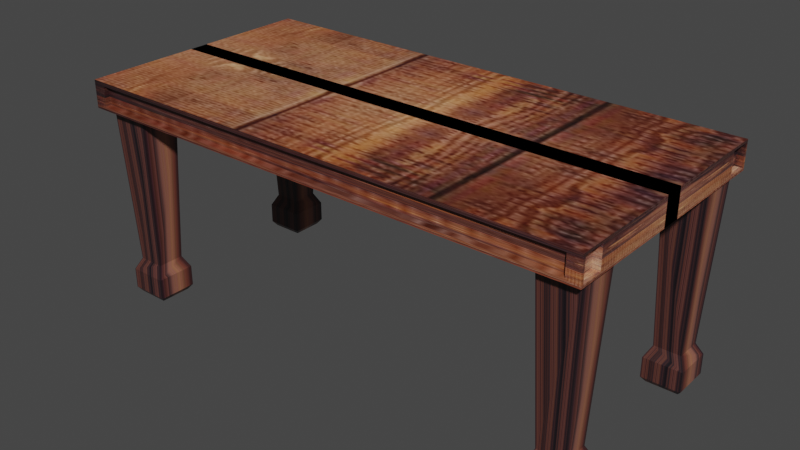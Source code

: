 # Source: table.blend  (saved by Blender 2.83.18; exported with 4.5.12 LTS)
import bpy
from mathutils import Matrix  # noqa: F401  (used for matrix-valued properties, if any)

bpy.ops.wm.read_factory_settings(use_empty=True)
scene = bpy.context.scene
scene.name = 'Scene'

# ---- collections
col_collection = bpy.data.collections.new('Collection'); scene.collection.children.link(col_collection)

# ---- images (referenced by path relative to the original .blend; pixels are not part of the script)
import os
ASSET_DIR = os.environ.get("B2B_ASSET_DIR", "")  # directory of the original .blend (textures are referenced by path, not embedded)
HERE = os.path.dirname(os.path.abspath(__file__))  # packed textures are extracted next to this script under _unpacked/

def load_image(name, relpath, width, height, colorspace="sRGB"):
    """Load a texture the original file referenced (path relative to the .blend, or extracted next to this script)."""
    p = next((c for c in (os.path.join(HERE, relpath), os.path.join(ASSET_DIR, relpath)) if relpath and os.path.exists(c)), "")
    if p:
        img = bpy.data.images.load(p, check_existing=True)
        img.name = name
    else:  # same state as the original file: an image datablock whose file is absent (Cycles renders it pink)
        img = bpy.data.images.new(name, width, height)
        img.source = "FILE"
        img.filepath = "//" + (relpath or name)
    img.colorspace_settings.name = colorspace
    return img
img_wood_jpg = load_image('wood.jpg', '_unpacked/wood.2e89ef82.jpg', 640, 359, 'sRGB')

# ---- materials (node trees are filled in below, after node groups)
mat_table_texture = bpy.data.materials.new('Table Texture')
mat_table_texture.alpha_threshold = 0.0
mat_table_texture.use_transparent_shadow = False
mat_table_texture.line_color = (0.0, 0.0, 0.0, 1.0)

# ---- material node trees
mat_table_texture.use_nodes = True; mat_table_texture.node_tree.nodes.clear()
_N = mat_table_texture.node_tree.nodes; _L = mat_table_texture.node_tree.links
n0 = _N.new('ShaderNodeOutputMaterial'); n0.name = 'Material Output'; n0.location = (300, 300)
n1 = _N.new('ShaderNodeBsdfPrincipled'); n1.name = 'Principled BSDF'; n1.location = (10, 300)
n1.distribution = 'GGX'
n1.subsurface_method = 'BURLEY'
n1.inputs[2].default_value = 0.4
n1.inputs[3].default_value = 1.45
n1.inputs[27].default_value = (0.0, 0.0, 0.0, 1.0)
n1.inputs[28].default_value = 1.0
n2 = _N.new('ShaderNodeTexImage'); n2.name = 'Image Texture'; n2.location = (-280, 260)
n2.image = img_wood_jpg
_L.new(n1.outputs[0], n0.inputs[0])
_L.new(n2.outputs[0], n1.inputs[0])
n0.is_active_output = True

# ---- world
world_world = bpy.data.worlds.new('World'); scene.world = world_world
world_world.use_nodes = True; world_world.node_tree.nodes.clear()
_N = world_world.node_tree.nodes; _L = world_world.node_tree.links
n0 = _N.new('ShaderNodeOutputWorld'); n0.name = 'World Output'; n0.location = (300, 300)
n1 = _N.new('ShaderNodeBackground'); n1.name = 'Background'; n1.location = (10, 300)
n1.inputs[0].default_value = (0.05088, 0.05088, 0.05088, 1.0)
_L.new(n1.outputs[0], n0.inputs[0])
n0.is_active_output = True
world_world.color = (0.05088, 0.05088, 0.05088)
world_world.use_sun_shadow = False
world_world.sun_shadow_jitter_overblur = 0.0

# ---- meshes
me_cube_002 = bpy.data.meshes.new('Cube.002')
me_cube_002.from_pydata([(-0.9345, -0.8644, -12.57), (-0.8309, -0.8644, -12.57), (-0.9345, -0.649, -12.57), (-0.8309, -0.649, -12.57), (-0.9577, -0.6007, -13.43), (-0.9577, -0.9127, -13.43), (-0.8077, -0.9127, -13.43), (-0.8077, -0.6007, -13.43), (-0.9577, -0.6007, -14.93), (-0.9577, -0.9127, -14.93), (-0.8077, -0.9127, -14.93), (-0.8077, -0.6007, -14.93), (-0.9432, -0.631, -15.3), (-0.9432, -0.8824, -15.3), (-0.8222, -0.8824, -15.3), (-0.8222, -0.631, -15.3), (0.8527, -0.8464, -12.75), (0.9563, -0.8464, -12.75), (0.8527, -0.631, -12.75), (0.9563, -0.631, -12.75), (0.8281, -0.5798, -1.042), (0.8281, -0.8976, -1.042), (0.9809, -0.8976, -1.042), (0.9809, -0.5798, -1.042), (0.8295, -0.5827, -13.61), (0.8295, -0.8947, -13.61), (0.9795, -0.8947, -13.61), (0.9795, -0.5827, -13.61), (0.8295, -0.5827, -15.1), (0.8295, -0.8947, -15.1), (0.9795, -0.8947, -15.1), (0.9795, -0.5827, -15.1), (0.8441, -0.613, -15.47), (0.8441, -0.8644, -15.47), (0.965, -0.8644, -15.47), (0.965, -0.613, -15.47), (0.972, -0.9819, -0.8043), (0.972, -0.9819, 0.8043), (0.972, -0.8041, -0.8043), (0.972, -0.8041, 0.8043), (-0.9762, -0.9819, -0.8043), (-0.9762, -0.9819, 0.8043), (-0.9762, -0.8041, -0.8043), (-0.9762, -0.8041, 0.8043), (1.0, 0.08085, 1.0), (1.0, 0.08085, -1.0), (0.9495, -1.0, 0.717), (0.9495, -1.0, -0.717), (-1.0, 0.08085, 1.0), (-1.0, 0.08085, -1.0), (-0.9495, -1.0, 0.717), (-0.9495, -1.0, -0.717), (-1.0, -1.0, -1.0), (-1.0, -1.0, 1.0), (1.0, -1.0, 1.0), (1.0, -1.0, -1.0), (-0.9495, -0.9609, -0.717), (-0.9495, -0.9609, 0.717), (0.9495, -0.9609, 0.717), (0.9495, -0.9609, -0.717), (-1.0, -0.8041, -0.8043), (-1.0, -0.8041, 0.8043), (-1.0, -0.9819, 0.8043), (-1.0, -0.9819, -0.8043), (1.0, -0.8041, -0.8043), (1.0, -0.8041, 0.8043), (1.0, -0.9819, 0.8043), (1.0, -0.9819, -0.8043), (-0.8066, -0.5984, -1.0), (-0.9588, -0.5984, -1.0), (-0.9588, -0.915, -1.0), (-0.8066, -0.915, -1.0), (-0.9345, 0.8644, -12.57), (-0.8309, 0.8644, -12.57), (-0.9345, 0.649, -12.57), (-0.8309, 0.649, -12.57), (-0.9577, 0.6007, -13.43), (-0.9577, 0.9127, -13.43), (-0.8077, 0.9127, -13.43), (-0.8077, 0.6007, -13.43), (-0.9577, 0.6007, -14.93), (-0.9577, 0.9127, -14.93), (-0.8077, 0.9127, -14.93), (-0.8077, 0.6007, -14.93), (-0.9432, 0.631, -15.3), (-0.9432, 0.8824, -15.3), (-0.8222, 0.8824, -15.3), (-0.8222, 0.631, -15.3), (0.8527, 0.8464, -12.75), (0.9563, 0.8464, -12.75), (0.8527, 0.631, -12.75), (0.9563, 0.631, -12.75), (0.8281, 0.5798, -1.042), (0.8281, 0.8976, -1.042), (0.9809, 0.8976, -1.042), (0.9809, 0.5798, -1.042), (0.8295, 0.5827, -13.61), (0.8295, 0.8947, -13.61), (0.9795, 0.8947, -13.61), (0.9795, 0.5827, -13.61), (0.8295, 0.5827, -15.1), (0.8295, 0.8947, -15.1), (0.9795, 0.8947, -15.1), (0.9795, 0.5827, -15.1), (0.8441, 0.613, -15.47), (0.8441, 0.8644, -15.47), (0.965, 0.8644, -15.47), (0.965, 0.613, -15.47), (0.972, 0.9819, -0.8043), (0.972, 0.9819, 0.8043), (0.972, 0.8041, -0.8043), (0.972, 0.8041, 0.8043), (-0.9762, 0.9819, -0.8043), (-0.9762, 0.9819, 0.8043), (-0.9762, 0.8041, -0.8043), (-0.9762, 0.8041, 0.8043), (1.0, -0.08085, 1.0), (1.0, -0.08085, -1.0), (0.9495, 1.0, 0.717), (0.9495, 1.0, -0.717), (-1.0, -0.08085, 1.0), (-1.0, -0.08085, -1.0), (-0.9495, 1.0, 0.717), (-0.9495, 1.0, -0.717), (-1.0, 1.0, -1.0), (-1.0, 1.0, 1.0), (1.0, 1.0, 1.0), (1.0, 1.0, -1.0), (-0.9495, 0.9609, -0.717), (-0.9495, 0.9609, 0.717), (0.9495, 0.9609, 0.717), (0.9495, 0.9609, -0.717), (-1.0, 0.8041, -0.8043), (-1.0, 0.8041, 0.8043), (-1.0, 0.9819, 0.8043), (-1.0, 0.9819, -0.8043), (1.0, 0.8041, -0.8043), (1.0, 0.8041, 0.8043), (1.0, 0.9819, 0.8043), (1.0, 0.9819, -0.8043), (-0.8066, 0.5984, -1.0), (-0.9588, 0.5984, -1.0), (-0.9588, 0.915, -1.0), (-0.8066, 0.915, -1.0)], [], [(3, 1, 6, 7), (1, 3, 68, 71), (2, 0, 70, 69), (3, 2, 69, 68), (0, 1, 71, 70), (4, 7, 11, 8), (0, 2, 4, 5), (2, 3, 7, 4), (1, 0, 5, 6), (11, 10, 14, 15), (6, 5, 9, 10), (7, 6, 10, 11), (5, 4, 8, 9), (13, 12, 15, 14), (9, 8, 12, 13), (8, 11, 15, 12), (10, 9, 13, 14), (19, 17, 26, 27), (21, 22, 23, 20), (17, 19, 23, 22), (18, 16, 21, 20), (19, 18, 20, 23), (16, 17, 22, 21), (24, 27, 31, 28), (16, 18, 24, 25), (18, 19, 27, 24), (17, 16, 25, 26), (31, 30, 34, 35), (26, 25, 29, 30), (27, 26, 30, 31), (25, 24, 28, 29), (33, 32, 35, 34), (29, 28, 32, 33), (28, 31, 35, 32), (30, 29, 33, 34), (36, 38, 39, 37), (38, 64, 65, 39), (38, 36, 67, 64), (42, 40, 41, 43), (40, 63, 62, 41), (43, 41, 62, 61), (44, 48, 53, 54), (51, 47, 59, 56), (52, 53, 62, 63, 60, 49), (49, 45, 55, 71, 68, 69, 52), (45, 44, 65, 64, 67, 55), (49, 48, 44, 45), (51, 50, 53, 52), (46, 47, 55, 54), (50, 46, 54, 53), (47, 51, 52, 55), (59, 58, 57, 56), (47, 46, 58, 59), (46, 50, 57, 58), (50, 51, 56, 57), (60, 42, 43, 61), (49, 60, 61, 62, 53, 48), (63, 40, 42, 60), (67, 36, 37, 66), (55, 67, 66, 65, 44, 54), (66, 37, 39, 65), (52, 69, 70, 71, 55), (75, 79, 78, 73), (73, 143, 140, 75), (74, 141, 142, 72), (75, 140, 141, 74), (72, 142, 143, 73), (76, 80, 83, 79), (72, 77, 76, 74), (74, 76, 79, 75), (73, 78, 77, 72), (83, 87, 86, 82), (78, 82, 81, 77), (79, 83, 82, 78), (77, 81, 80, 76), (85, 86, 87, 84), (81, 85, 84, 80), (80, 84, 87, 83), (82, 86, 85, 81), (91, 99, 98, 89), (93, 92, 95, 94), (89, 94, 95, 91), (90, 92, 93, 88), (91, 95, 92, 90), (88, 93, 94, 89), (96, 100, 103, 99), (88, 97, 96, 90), (90, 96, 99, 91), (89, 98, 97, 88), (103, 107, 106, 102), (98, 102, 101, 97), (99, 103, 102, 98), (97, 101, 100, 96), (105, 106, 107, 104), (101, 105, 104, 100), (100, 104, 107, 103), (102, 106, 105, 101), (108, 109, 111, 110), (110, 111, 137, 136), (110, 136, 139, 108), (114, 115, 113, 112), (112, 113, 134, 135), (115, 133, 134, 113), (116, 126, 125, 120), (123, 128, 131, 119), (124, 121, 132, 135, 134, 125), (121, 124, 141, 140, 143, 127, 117), (117, 127, 139, 136, 137, 116), (121, 117, 116, 120), (123, 124, 125, 122), (118, 126, 127, 119), (122, 125, 126, 118), (119, 127, 124, 123), (131, 128, 129, 130), (119, 131, 130, 118), (118, 130, 129, 122), (122, 129, 128, 123), (132, 133, 115, 114), (121, 120, 125, 134, 133, 132), (135, 132, 114, 112), (139, 138, 109, 108), (127, 126, 116, 137, 138, 139), (138, 137, 111, 109), (124, 127, 143, 142, 141)])
_uv = me_cube_002.uv_layers.new(name='UVMap')
_uv.uv.foreach_set('vector', [1.0, 1.0, 1.0, 0.0, 1.0, 0.0, 1.0, 1.0, 1.0, 0.0, 1.0, 1.0, 1.0, 1.0, 1.0, 0.0, 0.0, 1.0, 0.0, 0.0, 0.0, 0.0, 0.0, 1.0, 1.0, 1.0, 0.0, 1.0, 0.0, 1.0, 1.0, 1.0, 0.0, 0.0, 1.0, 0.0, 1.0, 0.0, 0.0, 0.0, 0.0, 1.0, 1.0, 1.0, 1.0, 1.0, 0.0, 1.0, 0.0, 0.0, 0.0, 1.0, 0.0, 1.0, 0.0, 0.0, 0.0, 1.0, 1.0, 1.0, 1.0, 1.0, 0.0, 1.0, 1.0, 0.0, 0.0, 0.0, 0.0, 0.0, 1.0, 0.0, 1.0, 1.0, 1.0, 0.0, 1.0, 0.0, 1.0, 1.0, 1.0, 0.0, 0.0, 0.0, 0.0, 0.0, 1.0, 0.0, 1.0, 1.0, 1.0, 0.0, 1.0, 0.0, 1.0, 1.0, 0.0, 0.0, 0.0, 1.0, 0.0, 1.0, 0.0, 0.0, 0.0, 0.0, 0.0, 1.0, 1.0, 1.0, 1.0, 0.0, 0.0, 0.0, 0.0, 1.0, 0.0, 1.0, 0.0, 0.0, 0.0, 1.0, 1.0, 1.0, 1.0, 1.0, 0.0, 1.0, 1.0, 0.0, 0.0, 0.0, 0.0, 0.0, 1.0, 0.0, 1.0, 1.0, 1.0, 0.0, 1.0, 0.0, 1.0, 1.0, 0.0, 0.0, 1.0, 0.0, 1.0, 1.0, 0.0, 1.0, 1.0, 0.0, 1.0, 1.0, 1.0, 1.0, 1.0, 0.0, 0.0, 1.0, 0.0, 0.0, 0.0, 0.0, 0.0, 1.0, 1.0, 1.0, 0.0, 1.0, 0.0, 1.0, 1.0, 1.0, 0.0, 0.0, 1.0, 0.0, 1.0, 0.0, 0.0, 0.0, 0.0, 1.0, 1.0, 1.0, 1.0, 1.0, 0.0, 1.0, 0.0, 0.0, 0.0, 1.0, 0.0, 1.0, 0.0, 0.0, 0.0, 1.0, 1.0, 1.0, 1.0, 1.0, 0.0, 1.0, 1.0, 0.0, 0.0, 0.0, 0.0, 0.0, 1.0, 0.0, 1.0, 1.0, 1.0, 0.0, 1.0, 0.0, 1.0, 1.0, 1.0, 0.0, 0.0, 0.0, 0.0, 0.0, 1.0, 0.0, 1.0, 1.0, 1.0, 0.0, 1.0, 0.0, 1.0, 1.0, 0.0, 0.0, 0.0, 1.0, 0.0, 1.0, 0.0, 0.0, 0.0, 0.0, 0.0, 1.0, 1.0, 1.0, 1.0, 0.0, 0.0, 0.0, 0.0, 1.0, 0.0, 1.0, 0.0, 0.0, 0.0, 1.0, 1.0, 1.0, 1.0, 1.0, 0.0, 1.0, 1.0, 0.0, 0.0, 0.0, 0.0, 0.0, 1.0, 0.0, 0.375, 0.0, 0.375, 0.25, 0.625, 0.25, 0.625, 0.0, 0.375, 0.25, 0.375, 0.3318, 0.625, 0.3318, 0.625, 0.25, 0.125, 0.5, 0.125, 0.75, 0.2068, 0.75, 0.2068, 0.5, 0.375, 0.5, 0.375, 0.75, 0.625, 0.75, 0.625, 0.5, 0.375, 0.75, 0.375, 0.8196, 0.625, 0.8196, 0.625, 0.75, 0.625, 0.5, 0.625, 0.75, 0.6946, 0.75, 0.6946, 0.5, 0.625, 0.5, 0.875, 0.5, 0.875, 0.75, 0.625, 0.75, 0.4104, 0.9646, 0.4104, 0.7854, 0.4104, 0.7854, 0.4104, 0.9646, 0.375, 0.0, 0.625, 0.0, 0.6005, 0.002264, 0.3995, 0.002264, 0.3995, 0.02448, 0.375, 0.25, 0.125, 0.5, 0.375, 0.5, 0.375, 0.75, 0.1492, 0.7394, 0.1492, 0.6998, 0.1301, 0.6998, 0.125, 0.75, 0.375, 0.5, 0.625, 0.5, 0.6005, 0.7255, 0.3995, 0.7255, 0.3995, 0.7477, 0.375, 0.75, 0.375, 0.25, 0.625, 0.25, 0.625, 0.5, 0.375, 0.5, 0.4104, 0.9646, 0.5896, 0.9646, 0.625, 1.0, 0.375, 1.0, 0.5896, 0.7854, 0.4104, 0.7854, 0.375, 0.75, 0.625, 0.75, 0.5896, 0.9646, 0.5896, 0.7854, 0.625, 0.75, 0.625, 1.0, 0.4104, 0.7854, 0.4104, 0.9646, 0.375, 1.0, 0.375, 0.75, 0.4104, 0.7854, 0.5896, 0.7854, 0.5896, 0.9646, 0.4104, 0.9646, 0.4104, 0.7854, 0.5896, 0.7854, 0.5896, 0.7854, 0.4104, 0.7854, 0.5896, 0.7854, 0.5896, 0.9646, 0.5896, 0.9646, 0.5896, 0.7854, 0.5896, 0.9646, 0.4104, 0.9646, 0.4104, 0.9646, 0.5896, 0.9646, 0.375, 0.4304, 0.375, 0.5, 0.625, 0.5, 0.625, 0.4304, 0.375, 0.25, 0.3995, 0.02448, 0.6005, 0.02448, 0.6005, 0.002264, 0.625, 0.0, 0.625, 0.25, 0.3054, 0.75, 0.375, 0.75, 0.375, 0.5, 0.3054, 0.5, 0.375, 0.9182, 0.375, 1.0, 0.625, 1.0, 0.625, 0.9182, 0.375, 0.75, 0.3995, 0.7477, 0.6005, 0.7477, 0.6005, 0.7255, 0.625, 0.5, 0.625, 0.75, 0.7932, 0.75, 0.875, 0.75, 0.875, 0.5, 0.7932, 0.5, 0.125, 0.75, 0.1301, 0.6998, 0.1301, 0.7394, 0.1492, 0.7394, 0.375, 0.75, 1.0, 1.0, 1.0, 1.0, 1.0, 0.0, 1.0, 0.0, 1.0, 0.0, 1.0, 0.0, 1.0, 1.0, 1.0, 1.0, 0.0, 1.0, 0.0, 1.0, 0.0, 0.0, 0.0, 0.0, 1.0, 1.0, 1.0, 1.0, 0.0, 1.0, 0.0, 1.0, 0.0, 0.0, 0.0, 0.0, 1.0, 0.0, 1.0, 0.0, 0.0, 1.0, 0.0, 1.0, 1.0, 1.0, 1.0, 1.0, 0.0, 0.0, 0.0, 0.0, 0.0, 1.0, 0.0, 1.0, 0.0, 1.0, 0.0, 1.0, 1.0, 1.0, 1.0, 1.0, 1.0, 0.0, 1.0, 0.0, 0.0, 0.0, 0.0, 0.0, 1.0, 1.0, 1.0, 1.0, 1.0, 0.0, 1.0, 0.0, 1.0, 0.0, 1.0, 0.0, 0.0, 0.0, 0.0, 0.0, 1.0, 1.0, 1.0, 1.0, 1.0, 0.0, 1.0, 0.0, 0.0, 0.0, 0.0, 0.0, 0.0, 1.0, 0.0, 1.0, 0.0, 0.0, 1.0, 0.0, 1.0, 1.0, 0.0, 1.0, 0.0, 0.0, 0.0, 0.0, 0.0, 1.0, 0.0, 1.0, 0.0, 1.0, 0.0, 1.0, 1.0, 1.0, 1.0, 1.0, 1.0, 0.0, 1.0, 0.0, 0.0, 0.0, 0.0, 0.0, 1.0, 1.0, 1.0, 1.0, 1.0, 0.0, 1.0, 0.0, 0.0, 0.0, 0.0, 1.0, 1.0, 1.0, 1.0, 0.0, 1.0, 0.0, 1.0, 0.0, 1.0, 1.0, 1.0, 1.0, 0.0, 1.0, 0.0, 1.0, 0.0, 0.0, 0.0, 0.0, 1.0, 1.0, 1.0, 1.0, 0.0, 1.0, 0.0, 1.0, 0.0, 0.0, 0.0, 0.0, 1.0, 0.0, 1.0, 0.0, 0.0, 1.0, 0.0, 1.0, 1.0, 1.0, 1.0, 1.0, 0.0, 0.0, 0.0, 0.0, 0.0, 1.0, 0.0, 1.0, 0.0, 1.0, 0.0, 1.0, 1.0, 1.0, 1.0, 1.0, 1.0, 0.0, 1.0, 0.0, 0.0, 0.0, 0.0, 0.0, 1.0, 1.0, 1.0, 1.0, 1.0, 0.0, 1.0, 0.0, 1.0, 0.0, 1.0, 0.0, 0.0, 0.0, 0.0, 0.0, 1.0, 1.0, 1.0, 1.0, 1.0, 0.0, 1.0, 0.0, 0.0, 0.0, 0.0, 0.0, 0.0, 1.0, 0.0, 1.0, 0.0, 0.0, 1.0, 0.0, 1.0, 1.0, 0.0, 1.0, 0.0, 0.0, 0.0, 0.0, 0.0, 1.0, 0.0, 1.0, 0.0, 1.0, 0.0, 1.0, 1.0, 1.0, 1.0, 1.0, 1.0, 0.0, 1.0, 0.0, 0.0, 0.0, 0.0, 0.0, 0.375, 0.0, 0.625, 0.0, 0.625, 0.25, 0.375, 0.25, 0.375, 0.25, 0.625, 0.25, 0.625, 0.3318, 0.375, 0.3318, 0.125, 0.5, 0.2068, 0.5, 0.2068, 0.75, 0.125, 0.75, 0.375, 0.5, 0.625, 0.5, 0.625, 0.75, 0.375, 0.75, 0.375, 0.75, 0.625, 0.75, 0.625, 0.8196, 0.375, 0.8196, 0.625, 0.5, 0.6946, 0.5, 0.6946, 0.75, 0.625, 0.75, 0.625, 0.5, 0.625, 0.75, 0.875, 0.75, 0.875, 0.5, 0.4104, 0.9646, 0.4104, 0.9646, 0.4104, 0.7854, 0.4104, 0.7854, 0.375, 0.0, 0.375, 0.25, 0.3995, 0.02448, 0.3995, 0.002264, 0.6005, 0.002264, 0.625, 0.0, 0.125, 0.5, 0.125, 0.75, 0.1301, 0.6998, 0.1492, 0.6998, 0.1492, 0.7394, 0.375, 0.75, 0.375, 0.5, 0.375, 0.5, 0.375, 0.75, 0.3995, 0.7477, 0.3995, 0.7255, 0.6005, 0.7255, 0.625, 0.5, 0.375, 0.25, 0.375, 0.5, 0.625, 0.5, 0.625, 0.25, 0.4104, 0.9646, 0.375, 1.0, 0.625, 1.0, 0.5896, 0.9646, 0.5896, 0.7854, 0.625, 0.75, 0.375, 0.75, 0.4104, 0.7854, 0.5896, 0.9646, 0.625, 1.0, 0.625, 0.75, 0.5896, 0.7854, 0.4104, 0.7854, 0.375, 0.75, 0.375, 1.0, 0.4104, 0.9646, 0.4104, 0.7854, 0.4104, 0.9646, 0.5896, 0.9646, 0.5896, 0.7854, 0.4104, 0.7854, 0.4104, 0.7854, 0.5896, 0.7854, 0.5896, 0.7854, 0.5896, 0.7854, 0.5896, 0.7854, 0.5896, 0.9646, 0.5896, 0.9646, 0.5896, 0.9646, 0.5896, 0.9646, 0.4104, 0.9646, 0.4104, 0.9646, 0.375, 0.4304, 0.625, 0.4304, 0.625, 0.5, 0.375, 0.5, 0.375, 0.25, 0.625, 0.25, 0.625, 0.0, 0.6005, 0.002264, 0.6005, 0.02448, 0.3995, 0.02448, 0.3054, 0.75, 0.3054, 0.5, 0.375, 0.5, 0.375, 0.75, 0.375, 0.9182, 0.625, 0.9182, 0.625, 1.0, 0.375, 1.0, 0.375, 0.75, 0.625, 0.75, 0.625, 0.5, 0.6005, 0.7255, 0.6005, 0.7477, 0.3995, 0.7477, 0.7932, 0.75, 0.7932, 0.5, 0.875, 0.5, 0.875, 0.75, 0.125, 0.75, 0.375, 0.75, 0.1492, 0.7394, 0.1301, 0.7394, 0.1301, 0.6998])
me_cube_002.materials.append(mat_table_texture)
me_cube_002.use_remesh_preserve_volume = False
me_cube_002.use_remesh_preserve_attributes = False
me_cube_002.use_mirror_vertex_groups = False
me_cube_002.update()

# ---- objects
ob_table = bpy.data.objects.new('Table', me_cube_002)

# ---- transforms, parenting, visibility, modifiers, constraints
ob_table.location = (0.5438, -0.9066, 2.616)
ob_table.scale = (3.635, 1.748, 0.1931)
ob_table.lock_rotations_4d = False
ob_table.empty_display_type = 'ARROWS'
ob_table.lineart.crease_threshold = 0.0

# ---- collection membership
col_collection.objects.link(ob_table)

# ---- scene / render settings (as saved in the file)
scene.frame_start = 1; scene.frame_end = 250; scene.frame_set(1)
scene.render.engine = 'BLENDER_EEVEE_NEXT'
scene.cycles.use_denoising = False
scene.cycles.samples = 128
scene.cycles.sampling_pattern = 'TABULATED_SOBOL'
scene.cycles.use_adaptive_sampling = False
scene.cycles.use_light_tree = False
scene.view_settings.view_transform = 'Filmic'
bpy.context.view_layer.update()

# ---- added for rendering (the .blend has no active camera and no usable light): camera, sun
cam_auto = bpy.data.cameras.new('AutoCamera')
cam_auto.lens = 50.0
cam_auto.sensor_width = 36.0
cam_auto.clip_end = 1000.0
ob_auto_camera = bpy.data.objects.new('AutoCamera', cam_auto)
scene.collection.objects.link(ob_auto_camera)
ob_auto_camera.location = (8.56678, -10.5342, 7.63678)
ob_auto_camera.rotation_euler = (1.09748, -7.21219e-08, 0.694738)
scene.camera = ob_auto_camera
light_auto_sun = bpy.data.lights.new('AutoSun', 'SUN')
light_auto_sun.energy = 3.0
light_auto_sun.angle = 0.0523599
ob_auto_sun = bpy.data.objects.new('AutoSun', light_auto_sun)
scene.collection.objects.link(ob_auto_sun)
ob_auto_sun.rotation_euler = (0.872665, 0.174533, 0.523599)
bpy.context.view_layer.update()
